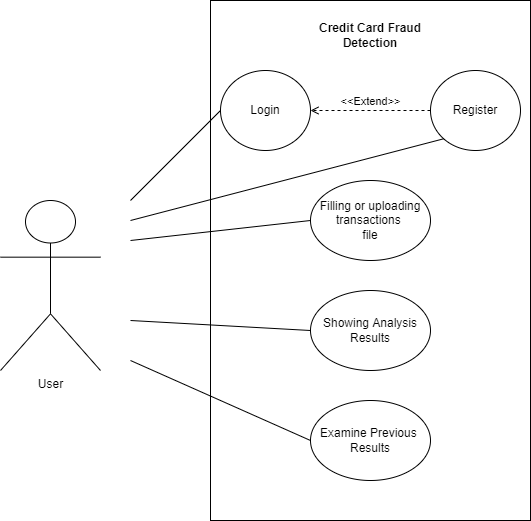

The diagram above was exported from draw.io. Its source (the exported page's mxGraphModel, read from the mxfile embedded in the PNG):
<mxGraphModel dx="1038" dy="547" grid="1" gridSize="10" guides="1" tooltips="1" connect="1" arrows="1" fold="1" page="1" pageScale="1" pageWidth="827" pageHeight="1169" math="0" shadow="0">
  <root>
    <mxCell id="0" />
    <mxCell id="1" parent="0" />
    <mxCell id="sdg1yOzlTSwAYsGFrySr-3" value="" style="rounded=0;whiteSpace=wrap;html=1;" parent="1" vertex="1">
      <mxGeometry x="240" y="40" width="320" height="520" as="geometry" />
    </mxCell>
    <mxCell id="0SdOJB7eHDoXVbNCxpCd-1" value="User" style="shape=umlActor;verticalLabelPosition=bottom;verticalAlign=top;html=1;outlineConnect=0;" parent="1" vertex="1">
      <mxGeometry x="30" y="240" width="100" height="170" as="geometry" />
    </mxCell>
    <mxCell id="0SdOJB7eHDoXVbNCxpCd-4" value="Login" style="ellipse;whiteSpace=wrap;html=1;" parent="1" vertex="1">
      <mxGeometry x="250" y="110" width="90" height="80" as="geometry" />
    </mxCell>
    <mxCell id="0SdOJB7eHDoXVbNCxpCd-5" value="Filling or uploading transactions&amp;nbsp;&lt;br&gt;file" style="ellipse;whiteSpace=wrap;html=1;" parent="1" vertex="1">
      <mxGeometry x="340" y="220" width="120" height="80" as="geometry" />
    </mxCell>
    <mxCell id="0SdOJB7eHDoXVbNCxpCd-6" value="Showing Analysis&lt;br&gt;Results" style="ellipse;whiteSpace=wrap;html=1;" parent="1" vertex="1">
      <mxGeometry x="340" y="330" width="120" height="80" as="geometry" />
    </mxCell>
    <mxCell id="0SdOJB7eHDoXVbNCxpCd-7" value="Examine Previous&amp;nbsp;&lt;br&gt;Results" style="ellipse;whiteSpace=wrap;html=1;" parent="1" vertex="1">
      <mxGeometry x="340" y="440" width="120" height="80" as="geometry" />
    </mxCell>
    <mxCell id="0SdOJB7eHDoXVbNCxpCd-9" value="&lt;p align=&quot;center&quot; class=&quot;MsoNormal&quot;&gt;&lt;b&gt;&lt;span style=&quot;line-height: 115%;&quot; lang=&quot;TR&quot;&gt;Credit Card Fraud Detection&lt;font face=&quot;Times New Roman, serif&quot;&gt;&lt;/font&gt;&lt;/span&gt;&lt;/b&gt;&lt;/p&gt;" style="text;html=1;strokeColor=none;fillColor=none;align=center;verticalAlign=middle;whiteSpace=wrap;rounded=0;" parent="1" vertex="1">
      <mxGeometry x="322" y="60" width="156" height="30" as="geometry" />
    </mxCell>
    <mxCell id="JxpaYAVP7IlzeWKycMCJ-1" value="" style="endArrow=none;html=1;rounded=0;entryX=0;entryY=0.5;entryDx=0;entryDy=0;" parent="1" target="0SdOJB7eHDoXVbNCxpCd-4" edge="1">
      <mxGeometry width="50" height="50" relative="1" as="geometry">
        <mxPoint x="160" y="240" as="sourcePoint" />
        <mxPoint x="440" y="370" as="targetPoint" />
      </mxGeometry>
    </mxCell>
    <mxCell id="JxpaYAVP7IlzeWKycMCJ-2" value="" style="endArrow=none;html=1;rounded=0;entryX=0;entryY=0.5;entryDx=0;entryDy=0;" parent="1" target="0SdOJB7eHDoXVbNCxpCd-5" edge="1">
      <mxGeometry width="50" height="50" relative="1" as="geometry">
        <mxPoint x="160" y="280" as="sourcePoint" />
        <mxPoint x="350" y="160" as="targetPoint" />
      </mxGeometry>
    </mxCell>
    <mxCell id="JxpaYAVP7IlzeWKycMCJ-3" value="" style="endArrow=none;html=1;rounded=0;entryX=0;entryY=0.5;entryDx=0;entryDy=0;" parent="1" target="0SdOJB7eHDoXVbNCxpCd-6" edge="1">
      <mxGeometry width="50" height="50" relative="1" as="geometry">
        <mxPoint x="160" y="360" as="sourcePoint" />
        <mxPoint x="350" y="270" as="targetPoint" />
      </mxGeometry>
    </mxCell>
    <mxCell id="JxpaYAVP7IlzeWKycMCJ-5" value="" style="endArrow=none;html=1;rounded=0;entryX=0;entryY=0.5;entryDx=0;entryDy=0;" parent="1" target="0SdOJB7eHDoXVbNCxpCd-7" edge="1">
      <mxGeometry width="50" height="50" relative="1" as="geometry">
        <mxPoint x="160" y="400" as="sourcePoint" />
        <mxPoint x="360" y="280" as="targetPoint" />
      </mxGeometry>
    </mxCell>
    <mxCell id="xFw400BJl2Nl0_T1KV3z-1" value="Register" style="ellipse;whiteSpace=wrap;html=1;" parent="1" vertex="1">
      <mxGeometry x="460" y="110" width="90" height="80" as="geometry" />
    </mxCell>
    <mxCell id="xFw400BJl2Nl0_T1KV3z-8" value="&amp;lt;&amp;lt;Extend&amp;gt;&amp;gt;" style="html=1;verticalAlign=bottom;labelBackgroundColor=none;endArrow=open;endFill=0;dashed=1;rounded=1;sketch=0;exitX=0;exitY=0.5;exitDx=0;exitDy=0;entryX=1;entryY=0.5;entryDx=0;entryDy=0;" parent="1" source="xFw400BJl2Nl0_T1KV3z-1" target="0SdOJB7eHDoXVbNCxpCd-4" edge="1">
      <mxGeometry width="160" relative="1" as="geometry">
        <mxPoint x="20" y="160" as="sourcePoint" />
        <mxPoint x="180" y="160" as="targetPoint" />
      </mxGeometry>
    </mxCell>
    <mxCell id="sdg1yOzlTSwAYsGFrySr-2" value="" style="endArrow=none;html=1;rounded=0;entryX=0;entryY=1;entryDx=0;entryDy=0;" parent="1" target="xFw400BJl2Nl0_T1KV3z-1" edge="1">
      <mxGeometry width="50" height="50" relative="1" as="geometry">
        <mxPoint x="160" y="260" as="sourcePoint" />
        <mxPoint x="260" y="160" as="targetPoint" />
      </mxGeometry>
    </mxCell>
  </root>
</mxGraphModel>